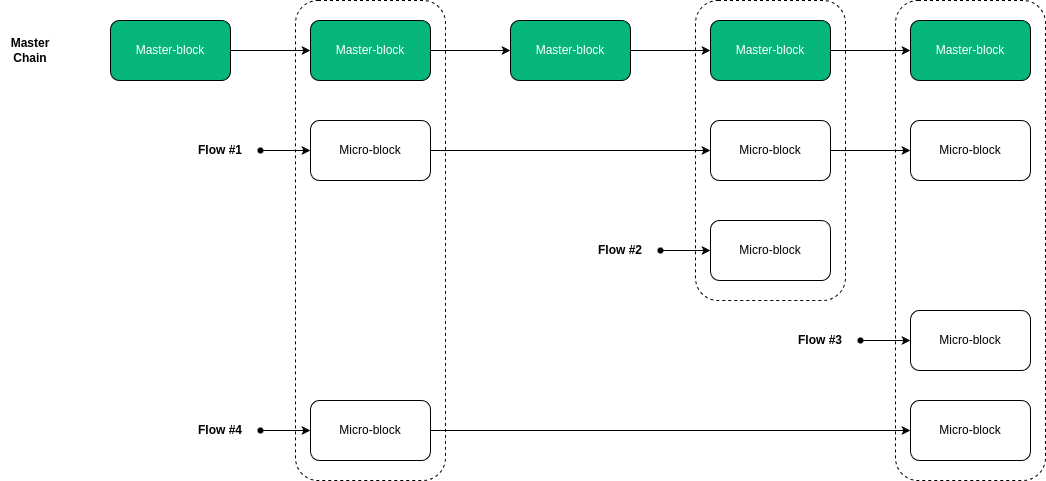

The diagram above was exported from draw.io. Its source (the exported page's mxGraphModel, read from the mxfile embedded in the PNG):
<mxGraphModel dx="1240" dy="780" grid="1" gridSize="10" guides="1" tooltips="1" connect="1" arrows="1" fold="1" page="1" pageScale="1" pageWidth="827" pageHeight="1169" math="0" shadow="0">
  <root>
    <mxCell id="0" />
    <mxCell id="1" parent="0" />
    <mxCell id="ncYpMnNlFidTEhk_Af_v-41" value="" style="rounded=1;whiteSpace=wrap;html=1;fillColor=none;strokeColor=default;dashed=1;" vertex="1" parent="1">
      <mxGeometry x="305" y="100" width="150" height="480" as="geometry" />
    </mxCell>
    <mxCell id="ncYpMnNlFidTEhk_Af_v-3" value="" style="edgeStyle=orthogonalEdgeStyle;rounded=0;orthogonalLoop=1;jettySize=auto;html=1;" edge="1" parent="1" source="ncYpMnNlFidTEhk_Af_v-1" target="ncYpMnNlFidTEhk_Af_v-2">
      <mxGeometry relative="1" as="geometry" />
    </mxCell>
    <mxCell id="ncYpMnNlFidTEhk_Af_v-1" value="Master-block" style="rounded=1;whiteSpace=wrap;html=1;fillColor=#06B57B;fontColor=#FFFFFF;" vertex="1" parent="1">
      <mxGeometry x="120" y="120" width="120" height="60" as="geometry" />
    </mxCell>
    <mxCell id="ncYpMnNlFidTEhk_Af_v-5" value="" style="edgeStyle=orthogonalEdgeStyle;rounded=0;orthogonalLoop=1;jettySize=auto;html=1;" edge="1" parent="1" source="ncYpMnNlFidTEhk_Af_v-2" target="ncYpMnNlFidTEhk_Af_v-4">
      <mxGeometry relative="1" as="geometry" />
    </mxCell>
    <mxCell id="ncYpMnNlFidTEhk_Af_v-2" value="Master-block" style="whiteSpace=wrap;html=1;rounded=1;fillColor=#06B57B;fontColor=#FFFFFF;" vertex="1" parent="1">
      <mxGeometry x="320" y="120" width="120" height="60" as="geometry" />
    </mxCell>
    <mxCell id="ncYpMnNlFidTEhk_Af_v-7" value="" style="edgeStyle=orthogonalEdgeStyle;rounded=0;orthogonalLoop=1;jettySize=auto;html=1;" edge="1" parent="1" source="ncYpMnNlFidTEhk_Af_v-4" target="ncYpMnNlFidTEhk_Af_v-6">
      <mxGeometry relative="1" as="geometry" />
    </mxCell>
    <mxCell id="ncYpMnNlFidTEhk_Af_v-4" value="&lt;span style=&quot;font-family: Helvetica; font-size: 12px; font-style: normal; font-variant-ligatures: normal; font-variant-caps: normal; font-weight: 400; letter-spacing: normal; orphans: 2; text-align: center; text-indent: 0px; text-transform: none; widows: 2; word-spacing: 0px; -webkit-text-stroke-width: 0px; white-space: normal; text-decoration-thickness: initial; text-decoration-style: initial; text-decoration-color: initial; float: none; display: inline !important;&quot;&gt;Master-block&lt;/span&gt;" style="whiteSpace=wrap;html=1;rounded=1;fillColor=#06B57B;fontColor=#FFFFFF;" vertex="1" parent="1">
      <mxGeometry x="520" y="120" width="120" height="60" as="geometry" />
    </mxCell>
    <mxCell id="ncYpMnNlFidTEhk_Af_v-9" value="" style="edgeStyle=orthogonalEdgeStyle;rounded=0;orthogonalLoop=1;jettySize=auto;html=1;" edge="1" parent="1" source="ncYpMnNlFidTEhk_Af_v-6" target="ncYpMnNlFidTEhk_Af_v-8">
      <mxGeometry relative="1" as="geometry" />
    </mxCell>
    <mxCell id="ncYpMnNlFidTEhk_Af_v-6" value="&lt;span style=&quot;font-family: Helvetica; font-size: 12px; font-style: normal; font-variant-ligatures: normal; font-variant-caps: normal; font-weight: 400; letter-spacing: normal; orphans: 2; text-align: center; text-indent: 0px; text-transform: none; widows: 2; word-spacing: 0px; -webkit-text-stroke-width: 0px; white-space: normal; text-decoration-thickness: initial; text-decoration-style: initial; text-decoration-color: initial; float: none; display: inline !important;&quot;&gt;Master-block&lt;/span&gt;" style="whiteSpace=wrap;html=1;rounded=1;fillColor=#06B57B;fontColor=#FFFFFF;" vertex="1" parent="1">
      <mxGeometry x="720" y="120" width="120" height="60" as="geometry" />
    </mxCell>
    <mxCell id="ncYpMnNlFidTEhk_Af_v-8" value="&lt;span style=&quot;font-family: Helvetica; font-size: 12px; font-style: normal; font-variant-ligatures: normal; font-variant-caps: normal; font-weight: 400; letter-spacing: normal; orphans: 2; text-align: center; text-indent: 0px; text-transform: none; widows: 2; word-spacing: 0px; -webkit-text-stroke-width: 0px; white-space: normal; text-decoration-thickness: initial; text-decoration-style: initial; text-decoration-color: initial; float: none; display: inline !important;&quot;&gt;Master-block&lt;/span&gt;" style="whiteSpace=wrap;html=1;rounded=1;fillColor=#06B57B;fontColor=#FFFFFF;" vertex="1" parent="1">
      <mxGeometry x="920" y="120" width="120" height="60" as="geometry" />
    </mxCell>
    <mxCell id="ncYpMnNlFidTEhk_Af_v-10" value="&lt;b&gt;Master Chain&lt;/b&gt;" style="text;html=1;align=center;verticalAlign=middle;whiteSpace=wrap;rounded=0;" vertex="1" parent="1">
      <mxGeometry x="10" y="135" width="60" height="30" as="geometry" />
    </mxCell>
    <mxCell id="ncYpMnNlFidTEhk_Af_v-17" value="" style="edgeStyle=orthogonalEdgeStyle;rounded=0;orthogonalLoop=1;jettySize=auto;html=1;" edge="1" parent="1" source="ncYpMnNlFidTEhk_Af_v-11" target="ncYpMnNlFidTEhk_Af_v-16">
      <mxGeometry relative="1" as="geometry" />
    </mxCell>
    <mxCell id="ncYpMnNlFidTEhk_Af_v-11" value="Micro-block" style="whiteSpace=wrap;html=1;rounded=1;" vertex="1" parent="1">
      <mxGeometry x="320" y="220" width="120" height="60" as="geometry" />
    </mxCell>
    <mxCell id="ncYpMnNlFidTEhk_Af_v-15" style="edgeStyle=orthogonalEdgeStyle;rounded=0;orthogonalLoop=1;jettySize=auto;html=1;" edge="1" parent="1" source="ncYpMnNlFidTEhk_Af_v-13" target="ncYpMnNlFidTEhk_Af_v-11">
      <mxGeometry relative="1" as="geometry" />
    </mxCell>
    <mxCell id="ncYpMnNlFidTEhk_Af_v-13" value="" style="shape=waypoint;sketch=0;size=6;pointerEvents=1;points=[];fillColor=default;resizable=0;rotatable=0;perimeter=centerPerimeter;snapToPoint=1;rounded=1;" vertex="1" parent="1">
      <mxGeometry x="260" y="240" width="20" height="20" as="geometry" />
    </mxCell>
    <mxCell id="ncYpMnNlFidTEhk_Af_v-40" value="" style="edgeStyle=orthogonalEdgeStyle;rounded=0;orthogonalLoop=1;jettySize=auto;html=1;" edge="1" parent="1" source="ncYpMnNlFidTEhk_Af_v-16" target="ncYpMnNlFidTEhk_Af_v-39">
      <mxGeometry relative="1" as="geometry" />
    </mxCell>
    <mxCell id="ncYpMnNlFidTEhk_Af_v-16" value="Micro-block" style="whiteSpace=wrap;html=1;rounded=1;" vertex="1" parent="1">
      <mxGeometry x="720" y="220" width="120" height="60" as="geometry" />
    </mxCell>
    <mxCell id="ncYpMnNlFidTEhk_Af_v-24" value="&lt;b&gt;Flow #1&lt;/b&gt;" style="text;html=1;align=center;verticalAlign=middle;whiteSpace=wrap;rounded=0;" vertex="1" parent="1">
      <mxGeometry x="200" y="235" width="60" height="30" as="geometry" />
    </mxCell>
    <mxCell id="ncYpMnNlFidTEhk_Af_v-25" value="Micro-block" style="whiteSpace=wrap;html=1;rounded=1;" vertex="1" parent="1">
      <mxGeometry x="720" y="320" width="120" height="60" as="geometry" />
    </mxCell>
    <mxCell id="ncYpMnNlFidTEhk_Af_v-26" style="edgeStyle=orthogonalEdgeStyle;rounded=0;orthogonalLoop=1;jettySize=auto;html=1;" edge="1" parent="1" source="ncYpMnNlFidTEhk_Af_v-27" target="ncYpMnNlFidTEhk_Af_v-25">
      <mxGeometry relative="1" as="geometry" />
    </mxCell>
    <mxCell id="ncYpMnNlFidTEhk_Af_v-27" value="" style="shape=waypoint;sketch=0;size=6;pointerEvents=1;points=[];fillColor=default;resizable=0;rotatable=0;perimeter=centerPerimeter;snapToPoint=1;rounded=1;" vertex="1" parent="1">
      <mxGeometry x="660" y="340" width="20" height="20" as="geometry" />
    </mxCell>
    <mxCell id="ncYpMnNlFidTEhk_Af_v-28" value="&lt;b&gt;Flow #2&lt;/b&gt;" style="text;html=1;align=center;verticalAlign=middle;whiteSpace=wrap;rounded=0;" vertex="1" parent="1">
      <mxGeometry x="600" y="335" width="60" height="30" as="geometry" />
    </mxCell>
    <mxCell id="ncYpMnNlFidTEhk_Af_v-29" value="Micro-block" style="whiteSpace=wrap;html=1;rounded=1;" vertex="1" parent="1">
      <mxGeometry x="920" y="410" width="120" height="60" as="geometry" />
    </mxCell>
    <mxCell id="ncYpMnNlFidTEhk_Af_v-30" style="edgeStyle=orthogonalEdgeStyle;rounded=0;orthogonalLoop=1;jettySize=auto;html=1;" edge="1" parent="1" source="ncYpMnNlFidTEhk_Af_v-31" target="ncYpMnNlFidTEhk_Af_v-29">
      <mxGeometry relative="1" as="geometry" />
    </mxCell>
    <mxCell id="ncYpMnNlFidTEhk_Af_v-31" value="" style="shape=waypoint;sketch=0;size=6;pointerEvents=1;points=[];fillColor=default;resizable=0;rotatable=0;perimeter=centerPerimeter;snapToPoint=1;rounded=1;" vertex="1" parent="1">
      <mxGeometry x="860" y="430" width="20" height="20" as="geometry" />
    </mxCell>
    <mxCell id="ncYpMnNlFidTEhk_Af_v-32" value="&lt;b&gt;Flow #3&lt;/b&gt;" style="text;html=1;align=center;verticalAlign=middle;whiteSpace=wrap;rounded=0;" vertex="1" parent="1">
      <mxGeometry x="800" y="425" width="60" height="30" as="geometry" />
    </mxCell>
    <mxCell id="ncYpMnNlFidTEhk_Af_v-38" value="" style="edgeStyle=orthogonalEdgeStyle;rounded=0;orthogonalLoop=1;jettySize=auto;html=1;" edge="1" parent="1" source="ncYpMnNlFidTEhk_Af_v-33" target="ncYpMnNlFidTEhk_Af_v-37">
      <mxGeometry relative="1" as="geometry" />
    </mxCell>
    <mxCell id="ncYpMnNlFidTEhk_Af_v-33" value="Micro-block" style="whiteSpace=wrap;html=1;rounded=1;" vertex="1" parent="1">
      <mxGeometry x="320" y="500" width="120" height="60" as="geometry" />
    </mxCell>
    <mxCell id="ncYpMnNlFidTEhk_Af_v-34" style="edgeStyle=orthogonalEdgeStyle;rounded=0;orthogonalLoop=1;jettySize=auto;html=1;" edge="1" parent="1" source="ncYpMnNlFidTEhk_Af_v-35" target="ncYpMnNlFidTEhk_Af_v-33">
      <mxGeometry relative="1" as="geometry" />
    </mxCell>
    <mxCell id="ncYpMnNlFidTEhk_Af_v-35" value="" style="shape=waypoint;sketch=0;size=6;pointerEvents=1;points=[];fillColor=default;resizable=0;rotatable=0;perimeter=centerPerimeter;snapToPoint=1;rounded=1;" vertex="1" parent="1">
      <mxGeometry x="260" y="520" width="20" height="20" as="geometry" />
    </mxCell>
    <mxCell id="ncYpMnNlFidTEhk_Af_v-36" value="&lt;b&gt;Flow #4&lt;/b&gt;" style="text;html=1;align=center;verticalAlign=middle;whiteSpace=wrap;rounded=0;" vertex="1" parent="1">
      <mxGeometry x="200" y="515" width="60" height="30" as="geometry" />
    </mxCell>
    <mxCell id="ncYpMnNlFidTEhk_Af_v-37" value="Micro-block" style="whiteSpace=wrap;html=1;rounded=1;" vertex="1" parent="1">
      <mxGeometry x="920" y="500" width="120" height="60" as="geometry" />
    </mxCell>
    <mxCell id="ncYpMnNlFidTEhk_Af_v-39" value="Micro-block" style="whiteSpace=wrap;html=1;rounded=1;" vertex="1" parent="1">
      <mxGeometry x="920" y="220" width="120" height="60" as="geometry" />
    </mxCell>
    <mxCell id="ncYpMnNlFidTEhk_Af_v-43" value="" style="rounded=1;whiteSpace=wrap;html=1;fillColor=none;strokeColor=default;dashed=1;" vertex="1" parent="1">
      <mxGeometry x="905" y="100" width="150" height="480" as="geometry" />
    </mxCell>
    <mxCell id="ncYpMnNlFidTEhk_Af_v-44" value="" style="rounded=1;whiteSpace=wrap;html=1;fillColor=none;strokeColor=default;dashed=1;" vertex="1" parent="1">
      <mxGeometry x="705" y="100" width="150" height="300" as="geometry" />
    </mxCell>
  </root>
</mxGraphModel>